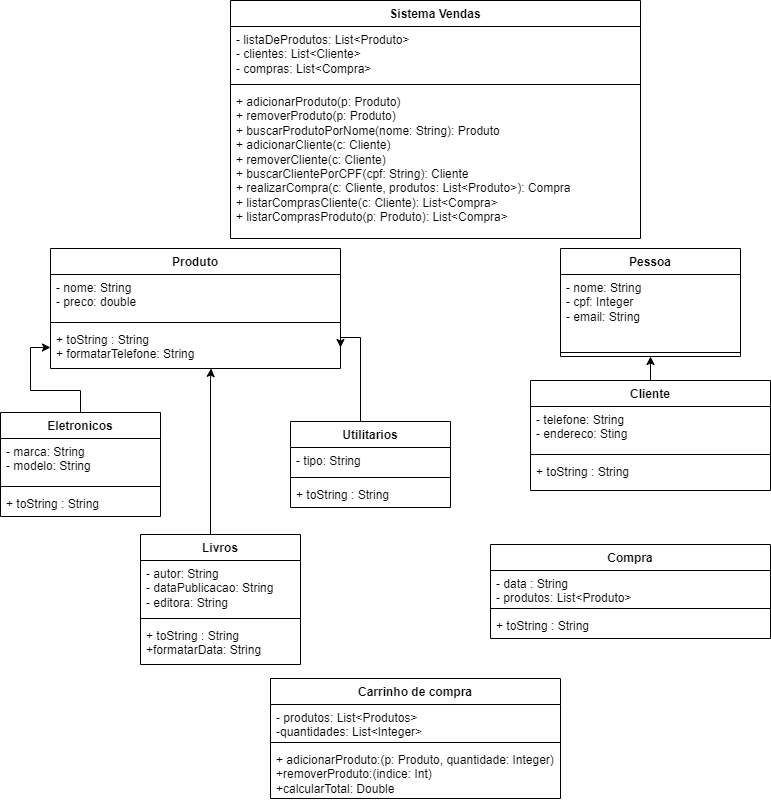

The diagram above was exported from draw.io. Its source (the exported page's mxGraphModel, read from the mxfile embedded in the PNG):
<mxGraphModel dx="832" dy="481" grid="1" gridSize="10" guides="1" tooltips="1" connect="1" arrows="1" fold="1" page="1" pageScale="1" pageWidth="827" pageHeight="1169" math="0" shadow="0">
  <root>
    <mxCell id="0" />
    <mxCell id="1" parent="0" />
    <mxCell id="SUewkM1goaMd4tDKcPXt-1" value="Sistema Vendas" style="swimlane;fontStyle=1;align=center;verticalAlign=top;childLayout=stackLayout;horizontal=1;startSize=26;horizontalStack=0;resizeParent=1;resizeParentMax=0;resizeLast=0;collapsible=1;marginBottom=0;whiteSpace=wrap;html=1;" parent="1" vertex="1">
      <mxGeometry x="240" y="12" width="410" height="238" as="geometry" />
    </mxCell>
    <mxCell id="SUewkM1goaMd4tDKcPXt-2" value="- listaDeProdutos: List&amp;lt;Produto&amp;gt;&lt;br&gt;- clientes: List&amp;lt;Cliente&amp;gt;&lt;br&gt;- compras: List&amp;lt;Compra&amp;gt;" style="text;strokeColor=none;fillColor=none;align=left;verticalAlign=top;spacingLeft=4;spacingRight=4;overflow=hidden;rotatable=0;points=[[0,0.5],[1,0.5]];portConstraint=eastwest;whiteSpace=wrap;html=1;" parent="SUewkM1goaMd4tDKcPXt-1" vertex="1">
      <mxGeometry y="26" width="410" height="54" as="geometry" />
    </mxCell>
    <mxCell id="SUewkM1goaMd4tDKcPXt-3" value="" style="line;strokeWidth=1;fillColor=none;align=left;verticalAlign=middle;spacingTop=-1;spacingLeft=3;spacingRight=3;rotatable=0;labelPosition=right;points=[];portConstraint=eastwest;strokeColor=inherit;" parent="SUewkM1goaMd4tDKcPXt-1" vertex="1">
      <mxGeometry y="80" width="410" height="8" as="geometry" />
    </mxCell>
    <mxCell id="SUewkM1goaMd4tDKcPXt-4" value="&lt;div&gt;+ adicionarProduto(p: Produto)&lt;/div&gt;&lt;div&gt;+ removerProduto(p: Produto)&amp;nbsp;&amp;nbsp;&lt;/div&gt;&lt;div&gt;+ buscarProdutoPorNome(nome: String): Produto&amp;nbsp;&lt;/div&gt;&lt;div&gt;+ adicionarCliente(c: Cliente)&lt;/div&gt;&lt;div&gt;+ removerCliente(c: Cliente)&amp;nbsp;&amp;nbsp;&lt;/div&gt;&lt;div&gt;+ buscarClientePorCPF(cpf: String): Cliente&amp;nbsp;&lt;/div&gt;&lt;div&gt;+ realizarCompra(c: Cliente, produtos: List&amp;lt;Produto&amp;gt;): Compra&amp;nbsp;&lt;/div&gt;&lt;div&gt;+ listarComprasCliente(c: Cliente): List&amp;lt;Compra&amp;gt;&amp;nbsp;&lt;/div&gt;&lt;div&gt;+ listarComprasProduto(p: Produto): List&amp;lt;Compra&amp;gt;&amp;nbsp;&lt;/div&gt;&lt;div&gt;&lt;/div&gt;" style="text;strokeColor=none;fillColor=none;align=left;verticalAlign=top;spacingLeft=4;spacingRight=4;overflow=hidden;rotatable=0;points=[[0,0.5],[1,0.5]];portConstraint=eastwest;whiteSpace=wrap;html=1;" parent="SUewkM1goaMd4tDKcPXt-1" vertex="1">
      <mxGeometry y="88" width="410" height="150" as="geometry" />
    </mxCell>
    <mxCell id="SUewkM1goaMd4tDKcPXt-5" value="Produto" style="swimlane;fontStyle=1;align=center;verticalAlign=top;childLayout=stackLayout;horizontal=1;startSize=26;horizontalStack=0;resizeParent=1;resizeParentMax=0;resizeLast=0;collapsible=1;marginBottom=0;whiteSpace=wrap;html=1;" parent="1" vertex="1">
      <mxGeometry x="60" y="260" width="290" height="120" as="geometry" />
    </mxCell>
    <mxCell id="SUewkM1goaMd4tDKcPXt-6" value="&lt;div&gt;- nome: String&amp;nbsp; &amp;nbsp; &amp;nbsp; &amp;nbsp; &amp;nbsp; &amp;nbsp; &amp;nbsp; &amp;nbsp; &amp;nbsp; &amp;nbsp;&lt;/div&gt;&lt;div&gt;&lt;span style=&quot;background-color: initial;&quot;&gt;- preco: double&amp;nbsp;&lt;/span&gt;&lt;/div&gt;" style="text;strokeColor=none;fillColor=none;align=left;verticalAlign=top;spacingLeft=4;spacingRight=4;overflow=hidden;rotatable=0;points=[[0,0.5],[1,0.5]];portConstraint=eastwest;whiteSpace=wrap;html=1;" parent="SUewkM1goaMd4tDKcPXt-5" vertex="1">
      <mxGeometry y="26" width="290" height="44" as="geometry" />
    </mxCell>
    <mxCell id="SUewkM1goaMd4tDKcPXt-7" value="" style="line;strokeWidth=1;fillColor=none;align=left;verticalAlign=middle;spacingTop=-1;spacingLeft=3;spacingRight=3;rotatable=0;labelPosition=right;points=[];portConstraint=eastwest;strokeColor=inherit;" parent="SUewkM1goaMd4tDKcPXt-5" vertex="1">
      <mxGeometry y="70" width="290" height="8" as="geometry" />
    </mxCell>
    <mxCell id="SUewkM1goaMd4tDKcPXt-8" value="+ toString : String&lt;br&gt;&lt;div style=&quot;border-color: var(--border-color);&quot;&gt;&lt;div&gt;&lt;span style=&quot;background-color: initial;&quot;&gt;+ formatarTelefone: String&lt;/span&gt;&lt;br&gt;&lt;/div&gt;&lt;/div&gt;" style="text;strokeColor=none;fillColor=none;align=left;verticalAlign=top;spacingLeft=4;spacingRight=4;overflow=hidden;rotatable=0;points=[[0,0.5],[1,0.5]];portConstraint=eastwest;whiteSpace=wrap;html=1;" parent="SUewkM1goaMd4tDKcPXt-5" vertex="1">
      <mxGeometry y="78" width="290" height="42" as="geometry" />
    </mxCell>
    <mxCell id="SUewkM1goaMd4tDKcPXt-17" style="edgeStyle=orthogonalEdgeStyle;rounded=0;orthogonalLoop=1;jettySize=auto;html=1;" parent="1" source="SUewkM1goaMd4tDKcPXt-9" target="SUewkM1goaMd4tDKcPXt-8" edge="1">
      <mxGeometry relative="1" as="geometry" />
    </mxCell>
    <mxCell id="SUewkM1goaMd4tDKcPXt-9" value="Eletronicos" style="swimlane;fontStyle=1;align=center;verticalAlign=top;childLayout=stackLayout;horizontal=1;startSize=26;horizontalStack=0;resizeParent=1;resizeParentMax=0;resizeLast=0;collapsible=1;marginBottom=0;whiteSpace=wrap;html=1;" parent="1" vertex="1">
      <mxGeometry x="10" y="424" width="160" height="104" as="geometry" />
    </mxCell>
    <mxCell id="SUewkM1goaMd4tDKcPXt-10" value="- marca: String&lt;br&gt;- modelo: String" style="text;strokeColor=none;fillColor=none;align=left;verticalAlign=top;spacingLeft=4;spacingRight=4;overflow=hidden;rotatable=0;points=[[0,0.5],[1,0.5]];portConstraint=eastwest;whiteSpace=wrap;html=1;" parent="SUewkM1goaMd4tDKcPXt-9" vertex="1">
      <mxGeometry y="26" width="160" height="44" as="geometry" />
    </mxCell>
    <mxCell id="SUewkM1goaMd4tDKcPXt-11" value="" style="line;strokeWidth=1;fillColor=none;align=left;verticalAlign=middle;spacingTop=-1;spacingLeft=3;spacingRight=3;rotatable=0;labelPosition=right;points=[];portConstraint=eastwest;strokeColor=inherit;" parent="SUewkM1goaMd4tDKcPXt-9" vertex="1">
      <mxGeometry y="70" width="160" height="8" as="geometry" />
    </mxCell>
    <mxCell id="SUewkM1goaMd4tDKcPXt-12" value="+ toString : String" style="text;strokeColor=none;fillColor=none;align=left;verticalAlign=top;spacingLeft=4;spacingRight=4;overflow=hidden;rotatable=0;points=[[0,0.5],[1,0.5]];portConstraint=eastwest;whiteSpace=wrap;html=1;" parent="SUewkM1goaMd4tDKcPXt-9" vertex="1">
      <mxGeometry y="78" width="160" height="26" as="geometry" />
    </mxCell>
    <mxCell id="SUewkM1goaMd4tDKcPXt-21" style="edgeStyle=orthogonalEdgeStyle;rounded=0;orthogonalLoop=1;jettySize=auto;html=1;entryX=0.554;entryY=1;entryDx=0;entryDy=0;entryPerimeter=0;" parent="1" source="SUewkM1goaMd4tDKcPXt-13" target="SUewkM1goaMd4tDKcPXt-8" edge="1">
      <mxGeometry relative="1" as="geometry">
        <mxPoint x="450" y="300" as="targetPoint" />
        <Array as="points">
          <mxPoint x="220" y="390" />
          <mxPoint x="221" y="390" />
        </Array>
      </mxGeometry>
    </mxCell>
    <mxCell id="SUewkM1goaMd4tDKcPXt-13" value="Livros" style="swimlane;fontStyle=1;align=center;verticalAlign=top;childLayout=stackLayout;horizontal=1;startSize=26;horizontalStack=0;resizeParent=1;resizeParentMax=0;resizeLast=0;collapsible=1;marginBottom=0;whiteSpace=wrap;html=1;" parent="1" vertex="1">
      <mxGeometry x="150" y="546" width="160" height="130" as="geometry" />
    </mxCell>
    <mxCell id="SUewkM1goaMd4tDKcPXt-14" value="- autor: String&lt;br&gt;- dataPublicacao: String&lt;br&gt;- editora: String" style="text;strokeColor=none;fillColor=none;align=left;verticalAlign=top;spacingLeft=4;spacingRight=4;overflow=hidden;rotatable=0;points=[[0,0.5],[1,0.5]];portConstraint=eastwest;whiteSpace=wrap;html=1;" parent="SUewkM1goaMd4tDKcPXt-13" vertex="1">
      <mxGeometry y="26" width="160" height="54" as="geometry" />
    </mxCell>
    <mxCell id="SUewkM1goaMd4tDKcPXt-15" value="" style="line;strokeWidth=1;fillColor=none;align=left;verticalAlign=middle;spacingTop=-1;spacingLeft=3;spacingRight=3;rotatable=0;labelPosition=right;points=[];portConstraint=eastwest;strokeColor=inherit;" parent="SUewkM1goaMd4tDKcPXt-13" vertex="1">
      <mxGeometry y="80" width="160" height="8" as="geometry" />
    </mxCell>
    <mxCell id="SUewkM1goaMd4tDKcPXt-16" value="+ toString : String&lt;br&gt;+formatarData: String" style="text;strokeColor=none;fillColor=none;align=left;verticalAlign=top;spacingLeft=4;spacingRight=4;overflow=hidden;rotatable=0;points=[[0,0.5],[1,0.5]];portConstraint=eastwest;whiteSpace=wrap;html=1;" parent="SUewkM1goaMd4tDKcPXt-13" vertex="1">
      <mxGeometry y="88" width="160" height="42" as="geometry" />
    </mxCell>
    <mxCell id="SUewkM1goaMd4tDKcPXt-26" style="edgeStyle=orthogonalEdgeStyle;rounded=0;orthogonalLoop=1;jettySize=auto;html=1;entryX=1;entryY=0.5;entryDx=0;entryDy=0;" parent="1" source="SUewkM1goaMd4tDKcPXt-22" target="SUewkM1goaMd4tDKcPXt-8" edge="1">
      <mxGeometry relative="1" as="geometry">
        <Array as="points">
          <mxPoint x="370" y="349" />
        </Array>
      </mxGeometry>
    </mxCell>
    <mxCell id="SUewkM1goaMd4tDKcPXt-22" value="Utilitarios" style="swimlane;fontStyle=1;align=center;verticalAlign=top;childLayout=stackLayout;horizontal=1;startSize=26;horizontalStack=0;resizeParent=1;resizeParentMax=0;resizeLast=0;collapsible=1;marginBottom=0;whiteSpace=wrap;html=1;" parent="1" vertex="1">
      <mxGeometry x="300" y="433" width="160" height="86" as="geometry" />
    </mxCell>
    <mxCell id="SUewkM1goaMd4tDKcPXt-23" value="- tipo: String" style="text;strokeColor=none;fillColor=none;align=left;verticalAlign=top;spacingLeft=4;spacingRight=4;overflow=hidden;rotatable=0;points=[[0,0.5],[1,0.5]];portConstraint=eastwest;whiteSpace=wrap;html=1;" parent="SUewkM1goaMd4tDKcPXt-22" vertex="1">
      <mxGeometry y="26" width="160" height="26" as="geometry" />
    </mxCell>
    <mxCell id="SUewkM1goaMd4tDKcPXt-24" value="" style="line;strokeWidth=1;fillColor=none;align=left;verticalAlign=middle;spacingTop=-1;spacingLeft=3;spacingRight=3;rotatable=0;labelPosition=right;points=[];portConstraint=eastwest;strokeColor=inherit;" parent="SUewkM1goaMd4tDKcPXt-22" vertex="1">
      <mxGeometry y="52" width="160" height="8" as="geometry" />
    </mxCell>
    <mxCell id="SUewkM1goaMd4tDKcPXt-25" value="+ toString : String" style="text;strokeColor=none;fillColor=none;align=left;verticalAlign=top;spacingLeft=4;spacingRight=4;overflow=hidden;rotatable=0;points=[[0,0.5],[1,0.5]];portConstraint=eastwest;whiteSpace=wrap;html=1;" parent="SUewkM1goaMd4tDKcPXt-22" vertex="1">
      <mxGeometry y="60" width="160" height="26" as="geometry" />
    </mxCell>
    <mxCell id="SUewkM1goaMd4tDKcPXt-27" value="Pessoa" style="swimlane;fontStyle=1;align=center;verticalAlign=top;childLayout=stackLayout;horizontal=1;startSize=26;horizontalStack=0;resizeParent=1;resizeParentMax=0;resizeLast=0;collapsible=1;marginBottom=0;whiteSpace=wrap;html=1;" parent="1" vertex="1">
      <mxGeometry x="570" y="260" width="180" height="108" as="geometry" />
    </mxCell>
    <mxCell id="SUewkM1goaMd4tDKcPXt-28" value="- nome: String&amp;nbsp;&lt;br&gt;- cpf: Integer&lt;br&gt;- email: String" style="text;strokeColor=none;fillColor=none;align=left;verticalAlign=top;spacingLeft=4;spacingRight=4;overflow=hidden;rotatable=0;points=[[0,0.5],[1,0.5]];portConstraint=eastwest;whiteSpace=wrap;html=1;" parent="SUewkM1goaMd4tDKcPXt-27" vertex="1">
      <mxGeometry y="26" width="180" height="74" as="geometry" />
    </mxCell>
    <mxCell id="SUewkM1goaMd4tDKcPXt-29" value="" style="line;strokeWidth=1;fillColor=none;align=left;verticalAlign=middle;spacingTop=-1;spacingLeft=3;spacingRight=3;rotatable=0;labelPosition=right;points=[];portConstraint=eastwest;strokeColor=inherit;" parent="SUewkM1goaMd4tDKcPXt-27" vertex="1">
      <mxGeometry y="100" width="180" height="8" as="geometry" />
    </mxCell>
    <mxCell id="SUewkM1goaMd4tDKcPXt-36" style="edgeStyle=orthogonalEdgeStyle;rounded=0;orthogonalLoop=1;jettySize=auto;html=1;entryX=0.5;entryY=1;entryDx=0;entryDy=0;" parent="1" source="SUewkM1goaMd4tDKcPXt-32" target="SUewkM1goaMd4tDKcPXt-27" edge="1">
      <mxGeometry relative="1" as="geometry" />
    </mxCell>
    <mxCell id="SUewkM1goaMd4tDKcPXt-32" value="Cliente" style="swimlane;fontStyle=1;align=center;verticalAlign=top;childLayout=stackLayout;horizontal=1;startSize=26;horizontalStack=0;resizeParent=1;resizeParentMax=0;resizeLast=0;collapsible=1;marginBottom=0;whiteSpace=wrap;html=1;" parent="1" vertex="1">
      <mxGeometry x="540" y="392" width="240" height="110" as="geometry" />
    </mxCell>
    <mxCell id="SUewkM1goaMd4tDKcPXt-33" value="- telefone: String&lt;br&gt;- endereco: Sting" style="text;strokeColor=none;fillColor=none;align=left;verticalAlign=top;spacingLeft=4;spacingRight=4;overflow=hidden;rotatable=0;points=[[0,0.5],[1,0.5]];portConstraint=eastwest;whiteSpace=wrap;html=1;" parent="SUewkM1goaMd4tDKcPXt-32" vertex="1">
      <mxGeometry y="26" width="240" height="44" as="geometry" />
    </mxCell>
    <mxCell id="SUewkM1goaMd4tDKcPXt-34" value="" style="line;strokeWidth=1;fillColor=none;align=left;verticalAlign=middle;spacingTop=-1;spacingLeft=3;spacingRight=3;rotatable=0;labelPosition=right;points=[];portConstraint=eastwest;strokeColor=inherit;" parent="SUewkM1goaMd4tDKcPXt-32" vertex="1">
      <mxGeometry y="70" width="240" height="8" as="geometry" />
    </mxCell>
    <mxCell id="SUewkM1goaMd4tDKcPXt-35" value="+ toString : String" style="text;strokeColor=none;fillColor=none;align=left;verticalAlign=top;spacingLeft=4;spacingRight=4;overflow=hidden;rotatable=0;points=[[0,0.5],[1,0.5]];portConstraint=eastwest;whiteSpace=wrap;html=1;" parent="SUewkM1goaMd4tDKcPXt-32" vertex="1">
      <mxGeometry y="78" width="240" height="32" as="geometry" />
    </mxCell>
    <mxCell id="SUewkM1goaMd4tDKcPXt-38" value="Compra" style="swimlane;fontStyle=1;align=center;verticalAlign=top;childLayout=stackLayout;horizontal=1;startSize=26;horizontalStack=0;resizeParent=1;resizeParentMax=0;resizeLast=0;collapsible=1;marginBottom=0;whiteSpace=wrap;html=1;" parent="1" vertex="1">
      <mxGeometry x="500" y="556" width="280" height="94" as="geometry" />
    </mxCell>
    <mxCell id="SUewkM1goaMd4tDKcPXt-39" value="- data : String&lt;br&gt;- produtos: List&amp;lt;Produto&amp;gt;" style="text;strokeColor=none;fillColor=none;align=left;verticalAlign=top;spacingLeft=4;spacingRight=4;overflow=hidden;rotatable=0;points=[[0,0.5],[1,0.5]];portConstraint=eastwest;whiteSpace=wrap;html=1;" parent="SUewkM1goaMd4tDKcPXt-38" vertex="1">
      <mxGeometry y="26" width="280" height="34" as="geometry" />
    </mxCell>
    <mxCell id="SUewkM1goaMd4tDKcPXt-40" value="" style="line;strokeWidth=1;fillColor=none;align=left;verticalAlign=middle;spacingTop=-1;spacingLeft=3;spacingRight=3;rotatable=0;labelPosition=right;points=[];portConstraint=eastwest;strokeColor=inherit;" parent="SUewkM1goaMd4tDKcPXt-38" vertex="1">
      <mxGeometry y="60" width="280" height="8" as="geometry" />
    </mxCell>
    <mxCell id="SUewkM1goaMd4tDKcPXt-41" value="+ toString : String" style="text;strokeColor=none;fillColor=none;align=left;verticalAlign=top;spacingLeft=4;spacingRight=4;overflow=hidden;rotatable=0;points=[[0,0.5],[1,0.5]];portConstraint=eastwest;whiteSpace=wrap;html=1;" parent="SUewkM1goaMd4tDKcPXt-38" vertex="1">
      <mxGeometry y="68" width="280" height="26" as="geometry" />
    </mxCell>
    <mxCell id="NsvVuxRnLQqFWxQ_ONTh-5" value="Carrinho de compra" style="swimlane;fontStyle=1;align=center;verticalAlign=top;childLayout=stackLayout;horizontal=1;startSize=26;horizontalStack=0;resizeParent=1;resizeParentMax=0;resizeLast=0;collapsible=1;marginBottom=0;whiteSpace=wrap;html=1;" vertex="1" parent="1">
      <mxGeometry x="280" y="690" width="290" height="120" as="geometry" />
    </mxCell>
    <mxCell id="NsvVuxRnLQqFWxQ_ONTh-6" value="- produtos: List&amp;lt;Produtos&amp;gt;&lt;br&gt;-quantidades: List&amp;lt;Integer&amp;gt;" style="text;strokeColor=none;fillColor=none;align=left;verticalAlign=top;spacingLeft=4;spacingRight=4;overflow=hidden;rotatable=0;points=[[0,0.5],[1,0.5]];portConstraint=eastwest;whiteSpace=wrap;html=1;" vertex="1" parent="NsvVuxRnLQqFWxQ_ONTh-5">
      <mxGeometry y="26" width="290" height="34" as="geometry" />
    </mxCell>
    <mxCell id="NsvVuxRnLQqFWxQ_ONTh-7" value="" style="line;strokeWidth=1;fillColor=none;align=left;verticalAlign=middle;spacingTop=-1;spacingLeft=3;spacingRight=3;rotatable=0;labelPosition=right;points=[];portConstraint=eastwest;strokeColor=inherit;" vertex="1" parent="NsvVuxRnLQqFWxQ_ONTh-5">
      <mxGeometry y="60" width="290" height="8" as="geometry" />
    </mxCell>
    <mxCell id="NsvVuxRnLQqFWxQ_ONTh-8" value="+ adicionarProduto:(p: Produto, quantidade: Integer)&lt;br&gt;+removerProduto:(indice: Int)&lt;br&gt;+calcularTotal: Double" style="text;strokeColor=none;fillColor=none;align=left;verticalAlign=top;spacingLeft=4;spacingRight=4;overflow=hidden;rotatable=0;points=[[0,0.5],[1,0.5]];portConstraint=eastwest;whiteSpace=wrap;html=1;" vertex="1" parent="NsvVuxRnLQqFWxQ_ONTh-5">
      <mxGeometry y="68" width="290" height="52" as="geometry" />
    </mxCell>
  </root>
</mxGraphModel>